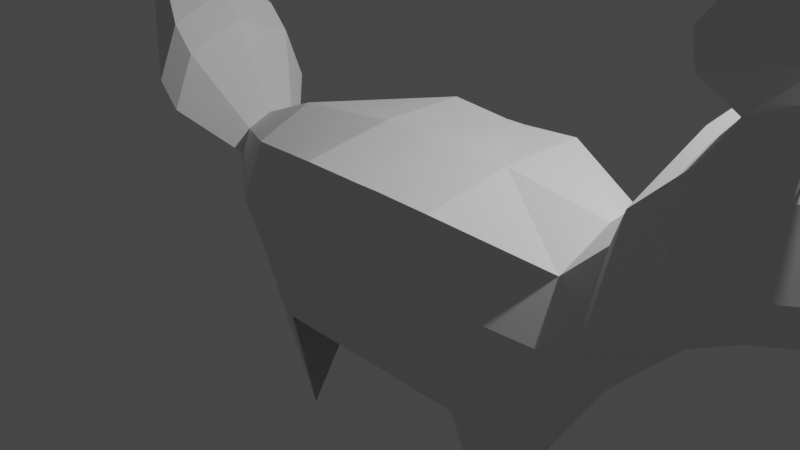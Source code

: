 # Source: what_is_this_crap.blend  (saved by Blender 2.80.75; exported with 4.5.12 LTS)
import bpy
from mathutils import Matrix  # noqa: F401  (used for matrix-valued properties, if any)

bpy.ops.wm.read_factory_settings(use_empty=True)
scene = bpy.context.scene
scene.name = 'Scene'

# ---- collections
col_collection = bpy.data.collections.new('Collection'); scene.collection.children.link(col_collection)

# ---- world
world_world = bpy.data.worlds.new('World'); scene.world = world_world
world_world.use_nodes = True; world_world.node_tree.nodes.clear()
_N = world_world.node_tree.nodes; _L = world_world.node_tree.links
n0 = _N.new('ShaderNodeOutputWorld'); n0.name = 'World Output'; n0.location = (300, 300)
n1 = _N.new('ShaderNodeBackground'); n1.name = 'Background'; n1.location = (10, 300)
n1.inputs[0].default_value = (0.05088, 0.05088, 0.05088, 1.0)
_L.new(n1.outputs[0], n0.inputs[0])
n0.is_active_output = True
world_world.color = (0.05088, 0.05088, 0.05088)
world_world.use_sun_shadow = False
world_world.sun_shadow_jitter_overblur = 0.0

# ---- cameras
cam_camera = bpy.data.cameras.new('Camera')
cam_camera.clip_end = 100.0
cam_camera.ortho_scale = 7.314

# ---- lights
light_light = bpy.data.lights.new('Light', 'POINT')
light_light.transmission_factor = 0.0
light_light.energy = 1000.0
light_light.shadow_soft_size = 0.1
light_light.shadow_maximum_resolution = 0.006
light_light.use_absolute_resolution = True

# ---- meshes
me_cube_001 = bpy.data.meshes.new('Cube.001')
me_cube_001.from_pydata([(-1.464, 0.0391, 0.8452), (-1.464, -0.6035, 0.579), (-0.2254, 1.039, -0.009167), (-0.2254, -0.9609, -0.009167), (-0.6894, -0.6191, -2.297), (-0.2254, 0.0391, 0.9908), (-0.2254, -0.9609, 0.8425), (-0.5894, -0.9609, -1.009), (-1.464, -0.8524, -0.009167), (-1.464, -0.613, -0.7533), (-0.5894, 0.0391, -1.009), (0.4715, -0.9609, -1.009), (0.4715, -1.015, -0.009167), (0.4715, -0.9609, 0.8464), (0.4715, 0.0391, 0.9908), (0.4715, 0.0391, -1.082), (0.4715, 1.039, -1.009), (0.4715, 1.152, -0.009167), (0.4715, 1.039, 0.9379), (-0.2254, 1.039, 0.9908), (-0.2254, 1.039, -1.009), (-1.464, 0.6922, -0.7911), (-1.464, 0.9228, -0.009167), (-1.464, 0.7135, 0.5739), (-1.464, 0.0391, -0.9093), (2.515, 0.05083, -0.9111), (2.515, -0.6013, -0.7551), (2.515, -0.8407, -0.01093), (2.515, -0.5918, 0.5772), (2.515, 0.05083, 0.8434), (2.515, 0.7252, 0.5722), (2.515, 0.9346, -0.01093), (2.515, 0.704, -0.7928), (1.351, 1.051, -1.011), (1.351, 1.051, 0.9891), (0.6965, 1.051, 0.9362), (0.6965, 1.164, -0.01093), (0.6965, 1.051, -1.011), (0.6965, 0.05083, -1.084), (0.6965, 0.05083, 0.9891), (0.6965, -0.9492, 0.8447), (0.6965, -1.003, -0.01093), (0.6965, -0.9492, -1.011), (1.693, -0.9492, -1.011), (1.351, -0.9492, 0.8407), (1.351, 0.05083, 0.9891), (1.693, 0.05083, -1.011), (1.351, -0.9492, -0.01093), (1.351, 1.051, -0.01093), (3.361, 0.05083, -0.01093), (1.787, -0.6073, -2.298), (1.638, 0.5131, -2.302), (-2.752, 0.0391, -0.009167), (-0.5304, 0.5014, -2.3), (-2.155, 0.04116, 0.5509), (-2.736, 0.04116, 0.1657), (-2.155, -0.3608, 0.1657), (-2.155, 0.4397, 0.1657), (-2.155, 0.3453, 0.4286), (-2.155, -0.2486, 0.4309), (-2.663, 0.03732, 1.509), (-3.939, 0.03732, 0.6627), (-2.663, -0.8462, 0.6627), (-2.663, 0.9131, 0.6627), (-2.663, 0.7057, 1.241), (-2.663, -0.5995, 1.246), (-2.922, 0.03703, 1.783), (-4.198, 0.03703, 0.9362), (-2.922, -0.8465, 0.9362), (-2.922, 0.9128, 0.9362), (-2.922, 0.7054, 1.514), (-2.922, -0.5998, 1.519), (-4.297, 0.04035, 2.67), (-4.331, 0.04035, 2.648), (-4.297, 0.01687, 2.648), (-4.297, 0.06363, 2.648), (-4.297, 0.05812, 2.663), (-4.297, 0.02342, 2.663), (2.975, -0.8413, 0.4457), (2.975, -0.5924, 1.034), (2.975, 0.05021, 1.3), (2.975, 0.7246, 1.029), (2.975, 0.934, 0.4457), (4.185, 0.05021, 0.4457), (3.289, -1.244, 0.6953), (3.289, -0.8834, 1.548), (3.289, 0.04787, 1.933), (3.289, 1.025, 1.54), (3.289, 1.329, 0.6953), (5.043, 0.04787, 0.6953), (3.811, -1.245, 1.213), (3.811, -0.8841, 2.065), (3.811, 0.04717, 2.451), (3.811, 1.025, 2.058), (3.811, 1.328, 1.213), (5.564, 0.04717, 1.213), (4.328, -0.5443, 1.834), (4.328, -0.3784, 2.225), (4.328, 0.04982, 2.403), (4.328, 0.4992, 2.222), (4.328, 0.6387, 1.834), (5.134, 0.04982, 1.834), (3.907, 0.2299, 2.576), (3.907, 0.9028, 2.305), (4.264, 0.2317, 2.543), (4.264, 0.5411, 2.418), (3.833, 0.2446, 3.073), (3.833, 1.344, 2.631), (4.415, 0.2476, 3.019), (4.415, 0.7529, 2.816), (3.865, 0.3881, 3.43), (3.865, 1.487, 2.988), (4.447, 0.3911, 3.376), (4.447, 0.8964, 3.173), (4.178, 0.9362, 3.668), (4.178, 0.9957, 3.644), (4.21, 0.9364, 3.665), (4.21, 0.9637, 3.654), (3.956, -0.6801, 2.376), (3.956, -0.2019, 2.574), (4.222, -0.4204, 2.459), (4.222, -0.2005, 2.55), (3.788, -1.025, 2.714), (3.811, -0.1307, 3.098), (4.443, -0.6508, 2.823), (4.443, -0.1275, 3.04), (3.82, -1.164, 3.049), (3.843, -0.2698, 3.434), (4.475, -0.7899, 3.159), (4.475, -0.2666, 3.375), (4.186, -0.8295, 3.683), (4.186, -0.8133, 3.69), (4.195, -0.8207, 3.686), (4.195, -0.8133, 3.689)], [], [(21, 20, 53), (10, 53, 20), (1, 0, 54, 59), (9, 8, 52, 24), (24, 52, 22, 21), (22, 23, 19, 2), (21, 22, 2, 20), (20, 2, 17, 16), (50, 26, 25), (46, 50, 25), (12, 13, 6, 3), (11, 12, 3, 7), (7, 3, 8, 9), (20, 16, 15, 10), (7, 4, 9, 24, 10), (4, 7, 10), (19, 23, 0, 5), (18, 19, 5, 14), (4, 24, 9), (26, 43, 50), (30, 29, 80, 81), (48, 36, 35, 34), (47, 27, 28, 44), (46, 43, 42, 38), (45, 44, 28, 29), (39, 40, 44, 45), (35, 39, 45, 34), (34, 45, 29, 30), (50, 46, 43), (43, 46, 25, 26, 50), (33, 46, 38, 37), (43, 26, 27, 47), (42, 43, 47, 41), (41, 47, 44, 40), (33, 37, 36, 48), (32, 33, 48, 31), (31, 48, 34, 30), (25, 32, 31, 49), (26, 25, 49, 27), (31, 30, 81, 82), (14, 5, 6, 13), (5, 0, 1, 6), (10, 15, 11, 7), (3, 6, 1, 8), (2, 19, 18, 17), (22, 52, 55, 57), (9, 4, 7), (10, 24, 4), (46, 33, 51), (32, 51, 33), (51, 25, 46), (25, 51, 32), (53, 10, 24), (24, 21, 53), (39, 35, 18, 14), (42, 41, 12, 11), (35, 36, 17, 18), (37, 38, 15, 16), (41, 40, 13, 12), (38, 42, 11, 15), (40, 39, 14, 13), (36, 37, 16, 17), (59, 54, 60, 65), (57, 55, 61, 63), (0, 23, 58, 54), (52, 8, 56, 55), (8, 1, 59, 56), (23, 22, 57, 58), (62, 65, 71, 68), (61, 62, 68, 67), (54, 58, 64, 60), (55, 56, 62, 61), (56, 59, 65, 62), (58, 57, 63, 64), (66, 70, 76, 72), (71, 66, 72, 77), (64, 63, 69, 70), (63, 61, 67, 69), (65, 60, 66, 71), (60, 64, 70, 66), (74, 77, 72, 73), (73, 72, 76, 75), (67, 68, 74, 73), (68, 71, 77, 74), (70, 69, 75, 76), (69, 67, 73, 75), (82, 81, 87, 88), (78, 83, 89, 84), (49, 31, 82, 83), (29, 28, 79, 80), (28, 27, 78, 79), (27, 49, 83, 78), (86, 85, 91, 92), (89, 88, 94, 95), (81, 80, 86, 87), (83, 82, 88, 89), (80, 79, 85, 86), (79, 78, 84, 85), (94, 93, 99, 100), (90, 95, 101, 96), (85, 84, 90, 91), (84, 89, 95, 90), (88, 87, 93, 94), (87, 86, 92, 93), (101, 100, 99, 98), (96, 101, 98, 97), (98, 99, 105, 104), (95, 94, 100, 101), (92, 91, 118, 119), (91, 90, 96, 97), (105, 103, 107, 109), (92, 98, 104, 102), (99, 93, 103, 105), (93, 92, 102, 103), (106, 108, 112, 110), (103, 102, 106, 107), (102, 104, 108, 106), (104, 105, 109, 108), (112, 113, 117, 116), (108, 109, 113, 112), (109, 107, 111, 113), (107, 106, 110, 111), (115, 114, 116, 117), (113, 111, 115, 117), (111, 110, 114, 115), (110, 112, 116, 114), (121, 119, 123, 125), (98, 92, 119, 121), (97, 98, 121, 120), (91, 97, 120, 118), (122, 124, 128, 126), (119, 118, 122, 123), (118, 120, 124, 122), (120, 121, 125, 124), (128, 129, 133, 132), (124, 125, 129, 128), (125, 123, 127, 129), (123, 122, 126, 127), (131, 130, 132, 133), (129, 127, 131, 133), (127, 126, 130, 131), (126, 128, 132, 130)])
_uv = me_cube_001.uv_layers.new(name='UVMap')
_uv.uv.foreach_set('vector', [0.375, 0.25, 0.25, 0.5, 0.0, 0.0, 0.25, 0.625, 0.0, 0.0, 0.25, 0.5, 0.875, 0.75, 0.875, 0.625, 0.875, 0.625, 0.875, 0.75, 0.375, 0.0, 0.5, 0.0, 0.5, 0.125, 0.375, 0.125, 0.375, 0.125, 0.5, 0.125, 0.5, 0.25, 0.375, 0.25, 0.5, 0.25, 0.625, 0.25, 0.625, 0.375, 0.5, 0.375, 0.375, 0.25, 0.5, 0.25, 0.5, 0.375, 0.375, 0.375, 0.375, 0.375, 0.5, 0.375, 0.5, 0.5, 0.375, 0.5, 0.0, 0.0, 0.0, 0.0, 0.0, 0.0, 0.25, 0.625, 0.0, 0.0, 0.375, 0.125, 0.5, 0.75, 0.625, 0.75, 0.625, 0.875, 0.5, 0.875, 0.375, 0.75, 0.5, 0.75, 0.5, 0.875, 0.375, 0.875, 0.375, 0.875, 0.5, 0.875, 0.5, 1.0, 0.375, 1.0, 0.25, 0.5, 0.375, 0.5, 0.375, 0.625, 0.25, 0.625, 0.25, 0.75, 0.0, 0.0, 0.375, 0.0, 0.375, 0.125, 0.25, 0.625, 0.0, 0.0, 0.25, 0.75, 0.25, 0.625, 0.75, 0.5, 0.875, 0.5, 0.875, 0.625, 0.75, 0.625, 0.625, 0.5, 0.75, 0.5, 0.75, 0.625, 0.625, 0.625, 0.0, 0.0, 0.0, 0.0, 0.0, 0.0, 0.0, 0.0, 0.0, 0.0, 0.0, 0.0, 0.875, 0.5, 0.875, 0.625, 0.875, 0.625, 0.875, 0.5, 0.5, 0.375, 0.5, 0.5, 0.625, 0.5, 0.625, 0.375, 0.5, 0.875, 0.5, 1.0, 0.625, 1.0, 0.625, 0.875, 0.25, 0.625, 0.25, 0.75, 0.375, 0.75, 0.375, 0.625, 0.75, 0.625, 0.75, 0.75, 0.875, 0.75, 0.875, 0.625, 0.625, 0.625, 0.625, 0.75, 0.75, 0.75, 0.75, 0.625, 0.625, 0.5, 0.625, 0.625, 0.75, 0.625, 0.75, 0.5, 0.75, 0.5, 0.75, 0.625, 0.875, 0.625, 0.875, 0.5, 0.0, 0.0, 0.25, 0.625, 0.25, 0.75, 0.25, 0.75, 0.25, 0.625, 0.375, 0.125, 0.375, 0.0, 0.0, 0.0, 0.25, 0.5, 0.25, 0.625, 0.375, 0.625, 0.375, 0.5, 0.375, 0.875, 0.375, 1.0, 0.5, 1.0, 0.5, 0.875, 0.375, 0.75, 0.375, 0.875, 0.5, 0.875, 0.5, 0.75, 0.5, 0.75, 0.5, 0.875, 0.625, 0.875, 0.625, 0.75, 0.375, 0.375, 0.375, 0.5, 0.5, 0.5, 0.5, 0.375, 0.375, 0.25, 0.375, 0.375, 0.5, 0.375, 0.5, 0.25, 0.5, 0.25, 0.5, 0.375, 0.625, 0.375, 0.625, 0.25, 0.375, 0.125, 0.375, 0.25, 0.5, 0.25, 0.5, 0.125, 0.375, 0.0, 0.375, 0.125, 0.5, 0.125, 0.5, 0.0, 0.5, 0.25, 0.625, 0.25, 0.625, 0.25, 0.5, 0.25, 0.625, 0.625, 0.75, 0.625, 0.75, 0.75, 0.625, 0.75, 0.75, 0.625, 0.875, 0.625, 0.875, 0.75, 0.75, 0.75, 0.25, 0.625, 0.375, 0.625, 0.375, 0.75, 0.25, 0.75, 0.5, 0.875, 0.625, 0.875, 0.625, 1.0, 0.5, 1.0, 0.5, 0.375, 0.625, 0.375, 0.625, 0.5, 0.5, 0.5, 0.5, 0.25, 0.5, 0.125, 0.5, 0.125, 0.5, 0.25, 0.0, 0.0, 0.0, 0.0, 0.0, 0.0, 0.25, 0.625, 0.375, 0.125, 0.0, 0.0, 0.25, 0.625, 0.25, 0.5, 0.0, 0.0, 0.375, 0.25, 0.0, 0.0, 0.25, 0.5, 0.0, 0.0, 0.375, 0.125, 0.25, 0.625, 0.375, 0.125, 0.0, 0.0, 0.375, 0.25, 0.0, 0.0, 0.25, 0.625, 0.375, 0.125, 0.375, 0.125, 0.375, 0.25, 0.0, 0.0, 0.625, 0.625, 0.625, 0.5, 0.625, 0.5, 0.625, 0.625, 0.375, 0.75, 0.5, 0.75, 0.5, 0.75, 0.375, 0.75, 0.625, 0.5, 0.5, 0.5, 0.5, 0.5, 0.625, 0.5, 0.375, 0.5, 0.375, 0.625, 0.375, 0.625, 0.375, 0.5, 0.5, 0.75, 0.625, 0.75, 0.625, 0.75, 0.5, 0.75, 0.375, 0.625, 0.375, 0.75, 0.375, 0.75, 0.375, 0.625, 0.625, 0.75, 0.625, 0.625, 0.625, 0.625, 0.625, 0.75, 0.5, 0.5, 0.375, 0.5, 0.375, 0.5, 0.5, 0.5, 0.875, 0.75, 0.875, 0.625, 0.875, 0.625, 0.875, 0.75, 0.5, 0.25, 0.5, 0.125, 0.5, 0.125, 0.5, 0.25, 0.875, 0.625, 0.875, 0.5, 0.875, 0.5, 0.875, 0.625, 0.5, 0.125, 0.5, 0.0, 0.5, 0.0, 0.5, 0.125, 0.5, 1.0, 0.625, 1.0, 0.625, 1.0, 0.5, 1.0, 0.625, 0.25, 0.5, 0.25, 0.5, 0.25, 0.625, 0.25, 0.5, 1.0, 0.625, 1.0, 0.625, 1.0, 0.5, 1.0, 0.5, 0.125, 0.5, 0.0, 0.5, 0.0, 0.5, 0.125, 0.875, 0.625, 0.875, 0.5, 0.875, 0.5, 0.875, 0.625, 0.5, 0.125, 0.5, 0.0, 0.5, 0.0, 0.5, 0.125, 0.5, 1.0, 0.625, 1.0, 0.625, 1.0, 0.5, 1.0, 0.625, 0.25, 0.5, 0.25, 0.5, 0.25, 0.625, 0.25, 0.875, 0.625, 0.875, 0.5, 0.875, 0.5, 0.875, 0.625, 0.875, 0.75, 0.875, 0.625, 0.875, 0.625, 0.875, 0.75, 0.625, 0.25, 0.5, 0.25, 0.5, 0.25, 0.625, 0.25, 0.5, 0.25, 0.5, 0.125, 0.5, 0.125, 0.5, 0.25, 0.875, 0.75, 0.875, 0.625, 0.875, 0.625, 0.875, 0.75, 0.875, 0.625, 0.875, 0.5, 0.875, 0.5, 0.875, 0.625, 0.5, 0.0, 0.625, 0.0, 0.625, 0.125, 0.5, 0.125, 0.5, 0.125, 0.625, 0.125, 0.625, 0.25, 0.5, 0.25, 0.5, 0.125, 0.5, 0.0, 0.5, 0.0, 0.5, 0.125, 0.5, 1.0, 0.625, 1.0, 0.625, 1.0, 0.5, 1.0, 0.625, 0.25, 0.5, 0.25, 0.5, 0.25, 0.625, 0.25, 0.5, 0.25, 0.5, 0.125, 0.5, 0.125, 0.5, 0.25, 0.5, 0.25, 0.625, 0.25, 0.625, 0.25, 0.5, 0.25, 0.5, 0.0, 0.5, 0.125, 0.5, 0.125, 0.5, 0.0, 0.5, 0.125, 0.5, 0.25, 0.5, 0.25, 0.5, 0.125, 0.875, 0.625, 0.875, 0.75, 0.875, 0.75, 0.875, 0.625, 0.625, 1.0, 0.5, 1.0, 0.5, 1.0, 0.625, 1.0, 0.5, 0.0, 0.5, 0.125, 0.5, 0.125, 0.5, 0.0, 0.875, 0.625, 0.875, 0.75, 0.875, 0.75, 0.875, 0.625, 0.5, 0.125, 0.5, 0.25, 0.5, 0.25, 0.5, 0.125, 0.875, 0.5, 0.875, 0.625, 0.875, 0.625, 0.875, 0.5, 0.5, 0.125, 0.5, 0.25, 0.5, 0.25, 0.5, 0.125, 0.875, 0.625, 0.875, 0.75, 0.875, 0.75, 0.875, 0.625, 0.625, 1.0, 0.5, 1.0, 0.5, 1.0, 0.625, 1.0, 0.5, 0.25, 0.625, 0.25, 0.625, 0.25, 0.5, 0.25, 0.5, 0.0, 0.5, 0.125, 0.5, 0.125, 0.5, 0.0, 0.625, 1.0, 0.5, 1.0, 0.5, 1.0, 0.625, 1.0, 0.5, 0.0, 0.5, 0.125, 0.5, 0.125, 0.5, 0.0, 0.5, 0.25, 0.625, 0.25, 0.625, 0.25, 0.5, 0.25, 0.875, 0.5, 0.875, 0.625, 0.875, 0.625, 0.875, 0.5, 0.5, 0.125, 0.5, 0.25, 0.625, 0.25, 0.625, 0.125, 0.5, 0.0, 0.5, 0.125, 0.625, 0.125, 0.625, 0.0, 0.625, 0.125, 0.625, 0.25, 0.625, 0.25, 0.625, 0.125, 0.5, 0.125, 0.5, 0.25, 0.5, 0.25, 0.5, 0.125, 0.875, 0.625, 0.875, 0.75, 0.875, 0.75, 0.875, 0.625, 0.625, 1.0, 0.5, 1.0, 0.5, 1.0, 0.625, 1.0, 0.625, 0.25, 0.625, 0.25, 0.625, 0.25, 0.625, 0.25, 0.875, 0.625, 0.875, 0.625, 0.875, 0.625, 0.875, 0.625, 0.625, 0.25, 0.625, 0.25, 0.625, 0.25, 0.625, 0.25, 0.875, 0.5, 0.875, 0.625, 0.875, 0.625, 0.875, 0.5, 0.875, 0.625, 0.875, 0.625, 0.875, 0.625, 0.875, 0.625, 0.875, 0.5, 0.875, 0.625, 0.875, 0.625, 0.875, 0.5, 0.875, 0.625, 0.875, 0.625, 0.875, 0.625, 0.875, 0.625, 0.625, 0.125, 0.625, 0.25, 0.625, 0.25, 0.625, 0.125, 0.625, 0.125, 0.625, 0.25, 0.625, 0.25, 0.625, 0.125, 0.625, 0.125, 0.625, 0.25, 0.625, 0.25, 0.625, 0.125, 0.625, 0.25, 0.625, 0.25, 0.625, 0.25, 0.625, 0.25, 0.875, 0.5, 0.875, 0.625, 0.875, 0.625, 0.875, 0.5, 0.875, 0.5, 0.875, 0.625, 0.875, 0.625, 0.875, 0.5, 0.625, 0.25, 0.625, 0.25, 0.625, 0.25, 0.625, 0.25, 0.875, 0.5, 0.875, 0.625, 0.875, 0.625, 0.875, 0.5, 0.875, 0.625, 0.875, 0.625, 0.875, 0.625, 0.875, 0.625, 0.875, 0.625, 0.875, 0.625, 0.875, 0.625, 0.875, 0.625, 0.875, 0.625, 0.875, 0.625, 0.875, 0.625, 0.875, 0.625, 0.625, 0.0, 0.625, 0.125, 0.625, 0.125, 0.625, 0.0, 0.625, 1.0, 0.625, 1.0, 0.625, 1.0, 0.625, 1.0, 0.625, 1.0, 0.625, 1.0, 0.625, 1.0, 0.625, 1.0, 0.875, 0.625, 0.875, 0.75, 0.875, 0.75, 0.875, 0.625, 0.625, 1.0, 0.625, 1.0, 0.625, 1.0, 0.625, 1.0, 0.625, 0.0, 0.625, 0.125, 0.625, 0.125, 0.625, 0.0, 0.625, 0.0, 0.625, 0.125, 0.625, 0.125, 0.625, 0.0, 0.625, 0.0, 0.625, 0.125, 0.625, 0.125, 0.625, 0.0, 0.875, 0.625, 0.875, 0.625, 0.875, 0.625, 0.875, 0.625, 0.875, 0.625, 0.875, 0.75, 0.875, 0.75, 0.875, 0.625, 0.875, 0.625, 0.875, 0.75, 0.875, 0.75, 0.875, 0.625, 0.875, 0.625, 0.875, 0.625, 0.875, 0.625, 0.875, 0.625, 0.875, 0.625, 0.875, 0.75, 0.875, 0.75, 0.875, 0.625, 0.625, 1.0, 0.625, 1.0, 0.625, 1.0, 0.625, 1.0])
me_cube_001.use_remesh_preserve_volume = False
me_cube_001.use_remesh_preserve_attributes = False
me_cube_001.use_mirror_vertex_groups = False
me_cube_001.update()
arm_armature = bpy.data.armatures.new('Armature')  # bones are not reproduced

# ---- objects
ob_cube = bpy.data.objects.new('Cube', me_cube_001)
ob_rig = bpy.data.objects.new('Rig', arm_armature)
ob_light = bpy.data.objects.new('Light', light_light)
ob_camera = bpy.data.objects.new('Camera', cam_camera)

# ---- transforms, parenting, visibility, modifiers, constraints
ob_cube.parent = ob_rig
ob_cube.location = (0.0, 0.0, 0.0)
ob_cube.lineart.crease_threshold = 0.0
_vg = ob_cube.vertex_groups.new(name='Bone')
for _i, _w in zip([0, 1, 2, 3, 5, 6, 7, 8, 9, 10, 11, 12, 13, 14, 15, 16, 17, 18, 19, 20, 21, 22, 23, 24, 33, 34, 35, 36, 37, 38, 39, 40, 41, 42, 43, 44, 45, 46, 47, 48, 54, 56, 57, 58, 59, 63], [0.7941, 0.7927, 0.7552, 0.7678, 0.8433, 0.804, 0.06069, 0.6705, 0.1253, 0.03813, 0.5405, 0.5797, 0.5646, 0.5896, 0.5967, 0.4555, 0.5586, 0.5594, 0.7921, 0.1757, 0.1294, 0.6548, 0.7648, 0.05523, 0.08745, 0.146, 0.3928, 0.3664, 0.3966, 0.4895, 0.3761, 0.3898, 0.3651, 0.4596, 0.0006815, 0.1338, 0.1068, 0.0169, 0.09835, 0.1021, 0.02323, 0.1199, 0.1692, 0.07342, 0.05769, 0.007114]): _vg.add([_i], _w, 'REPLACE')
_vg = ob_cube.vertex_groups.new(name='Bone.001')
for _i, _w in zip([2, 3, 5, 6, 11, 12, 13, 14, 15, 16, 17, 18, 19, 20, 25, 26, 27, 28, 29, 30, 31, 32, 33, 34, 35, 36, 37, 38, 39, 40, 41, 42, 43, 44, 45, 46, 47, 48, 49, 78, 79, 80, 81, 82, 84, 85, 87, 88, 90, 94], [0.08291, 0.08241, 0.11, 0.1289, 0.2117, 0.3333, 0.3846, 0.3709, 0.1794, 0.1918, 0.3287, 0.3807, 0.1367, 0.03759, 0.05043, 0.1181, 0.6437, 0.7257, 0.2051, 0.6338, 0.6516, 0.1314, 0.1328, 0.7598, 0.5437, 0.5198, 0.2699, 0.3198, 0.5766, 0.5573, 0.5479, 0.3149, 0.05198, 0.7844, 0.7851, 0.02257, 0.7507, 0.7309, 0.06187, 0.2132, 0.1179, 0.02825, 0.1355, 0.1811, 0.08713, 0.01852, 0.03141, 0.07616, 0.01935, 0.008448]): _vg.add([_i], _w, 'REPLACE')
_vg = ob_cube.vertex_groups.new(name='Bone.004')
for _i, _w in zip([25, 26, 27, 28, 29, 30, 31, 32, 34, 44, 45, 49, 78, 79, 80, 81, 82, 83, 84, 85, 87, 88, 89, 90, 94], [0.04798, 0.05605, 0.1831, 0.1482, 0.6538, 0.1767, 0.1517, 0.02184, 0.01789, 0.01564, 0.07687, 0.7951, 0.4534, 0.1223, 0.119, 0.1862, 0.4794, 0.2197, 0.1817, 0.04653, 0.06405, 0.2101, 0.06827, 0.07327, 0.08626]): _vg.add([_i], _w, 'REPLACE')
_vg = ob_cube.vertex_groups.new(name='Bone.005')
for _i, _w in zip([28, 29, 30, 31, 49, 78, 79, 80, 81, 82, 83, 84, 85, 86, 87, 88, 89, 90, 91, 92, 93, 94, 95, 96, 97, 98, 99, 100, 101, 102, 103, 104, 105, 106, 107, 108, 111, 118, 119, 120, 121, 122, 123, 125], [0.08911, 0.1208, 0.1264, 0.01596, 0.09376, 0.2912, 0.7356, 0.8266, 0.6418, 0.2937, 0.7633, 0.6965, 0.8492, 0.9329, 0.769, 0.6856, 0.9185, 0.8343, 0.6923, 0.8153, 0.6133, 0.793, 0.9508, 0.8562, 0.6665, 0.8645, 0.7055, 0.8478, 0.9166, 0.2798, 0.2109, 0.2689, 0.1272, 0.06286, 0.05901, 0.05216, 0.004622, 0.1803, 0.174, 0.0927, 0.1554, 0.03412, 0.02236, 0.003631]): _vg.add([_i], _w, 'REPLACE')
_vg = ob_cube.vertex_groups.new(name='Bone.002')
for _i, _w in zip([0, 1, 5, 8, 9, 19, 21, 22, 23, 24, 52, 54, 55, 56, 57, 58, 59, 60, 61, 62, 63, 64, 65, 66, 67, 68, 69, 70, 71], [0.1684, 0.1448, 0.002977, 0.142, 0.04394, 0.004359, 0.02431, 0.1829, 0.1674, 0.03298, 0.9703, 0.9541, 0.9705, 0.8401, 0.7978, 0.9115, 0.9293, 0.8097, 0.2596, 0.95, 0.8982, 0.8774, 0.9165, 0.2944, 0.1423, 0.8857, 0.8537, 0.7569, 0.778]): _vg.add([_i], _w, 'REPLACE')
_vg = ob_cube.vertex_groups.new(name='Bone.003')
for _i, _w in zip([55, 60, 61, 62, 63, 64, 65, 66, 67, 68, 69, 70, 71, 72, 73, 74, 75, 76, 77], [0.01985, 0.1876, 0.7548, 0.01367, 0.06612, 0.1115, 0.08222, 0.7045, 0.8636, 0.1091, 0.1325, 0.2371, 0.2214, 0.9885, 0.9881, 0.9823, 0.9794, 0.9854, 0.9858]): _vg.add([_i], _w, 'REPLACE')
_vg = ob_cube.vertex_groups.new(name='Bone.006')
for _i, _w in zip([85, 90, 91, 92, 96, 97, 98, 101, 102, 118, 119, 120, 121, 122, 123, 124, 125, 126, 127, 128, 129, 130, 131, 132, 133], [0.06149, 0.04943, 0.2797, 0.08314, 0.1102, 0.3103, 0.06413, 0.02855, 0.003051, 0.8098, 0.8069, 0.9029, 0.8321, 0.9554, 0.96, 0.9889, 0.9709, 0.9825, 0.9859, 0.9974, 0.9905, 0.9988, 0.9988, 0.999, 0.9989]): _vg.add([_i], _w, 'REPLACE')
_vg = ob_cube.vertex_groups.new(name='Bone.007')
for _i, _w in zip([81, 87, 92, 93, 94, 95, 98, 99, 100, 101, 102, 103, 104, 105, 106, 107, 108, 109, 110, 111, 112, 113, 114, 115, 116, 117], [0.007128, 0.1229, 0.1008, 0.3604, 0.08332, 0.001752, 0.07103, 0.2839, 0.1216, 0.0324, 0.6932, 0.7794, 0.7112, 0.8697, 0.9314, 0.9381, 0.9439, 0.9835, 0.9753, 0.9713, 0.9814, 0.9958, 0.9974, 0.997, 0.9975, 0.9977]): _vg.add([_i], _w, 'REPLACE')
_vg = ob_cube.vertex_groups.new(name='Bone.008')
for _i, _w in zip([1, 3, 4, 6, 7, 8, 9, 10, 11, 12, 21, 24, 41, 42], [0.01953, 0.113, 0.9691, 0.01052, 0.8641, 0.141, 0.6342, 0.08923, 0.1325, 0.03198, 0.01063, 0.1265, 0.003358, 0.06562]): _vg.add([_i], _w, 'REPLACE')
_vg = ob_cube.vertex_groups.new(name='Bone.009')
for _i, _w in zip([2, 4, 7, 8, 9, 10, 11, 15, 16, 17, 19, 20, 21, 22, 23, 24, 36, 37, 38, 53, 57], [0.1239, 0.001154, 0.05527, 0.02419, 0.1891, 0.8464, 0.001737, 0.1269, 0.2127, 0.05573, 0.01086, 0.7374, 0.7966, 0.1565, 0.04326, 0.7728, 0.0293, 0.1175, 0.05445, 0.9873, 0.02905]): _vg.add([_i], _w, 'REPLACE')
_vg = ob_cube.vertex_groups.new(name='Bone.010')
for _i, _w in zip([11, 12, 25, 26, 27, 32, 41, 42, 43, 46, 47, 50], [0.07006, 0.001456, 0.117, 0.5893, 0.1021, 0.009882, 0.02764, 0.1196, 0.855, 0.1145, 0.1036, 0.944]): _vg.add([_i], _w, 'REPLACE')
_vg = ob_cube.vertex_groups.new(name='Bone.011')
for _i, _w in zip([15, 16, 17, 25, 26, 27, 30, 31, 32, 33, 34, 36, 37, 38, 43, 46, 48, 49, 50, 51, 82], [0.05593, 0.1243, 0.02989, 0.7677, 0.219, 0.02214, 0.02628, 0.1433, 0.7805, 0.7338, 0.005389, 0.05602, 0.2011, 0.1011, 0.05713, 0.8023, 0.1216, 0.01074, 0.04041, 0.9909, 0.01928]): _vg.add([_i], _w, 'REPLACE')
_m = ob_cube.modifiers.new('Armature', 'ARMATURE')
_m.object = ob_rig
_m.vertex_group = 'Bone'
ob_rig.location = (0.0, 0.0, 0.0)
ob_rig.show_in_front = True
ob_rig.lineart.crease_threshold = 0.0
ob_light.location = (4.076, 1.005, 5.904)
ob_light.rotation_euler = (0.6503, 0.05522, 1.866)
ob_light.lock_rotations_4d = False
ob_light.empty_display_type = 'ARROWS'
ob_light.color = (0.0, 0.0, 0.0, 0.0)
ob_light.lineart.crease_threshold = 0.0
ob_camera.location = (7.359, -6.926, 4.958)
ob_camera.rotation_euler = (1.109, 0.0, 0.8149)
ob_camera.lock_rotations_4d = False
ob_camera.empty_display_type = 'ARROWS'
ob_camera.color = (0.0, 0.0, 0.0, 0.0)
ob_camera.display_type = 'WIRE'
ob_camera.lineart.crease_threshold = 0.0

# ---- collection membership
scene.collection.objects.link(ob_cube)
scene.collection.objects.link(ob_rig)
col_collection.objects.link(ob_light)
col_collection.objects.link(ob_camera)

# ---- scene / render settings (as saved in the file)
scene.camera = ob_camera
scene.frame_start = 1; scene.frame_end = 250; scene.frame_set(0)
scene.render.engine = 'BLENDER_EEVEE_NEXT'
scene.cycles.use_denoising = False
scene.cycles.samples = 128
scene.cycles.sampling_pattern = 'TABULATED_SOBOL'
scene.cycles.use_adaptive_sampling = False
scene.cycles.use_light_tree = False
scene.view_settings.view_transform = 'Filmic'
bpy.context.view_layer.update()
